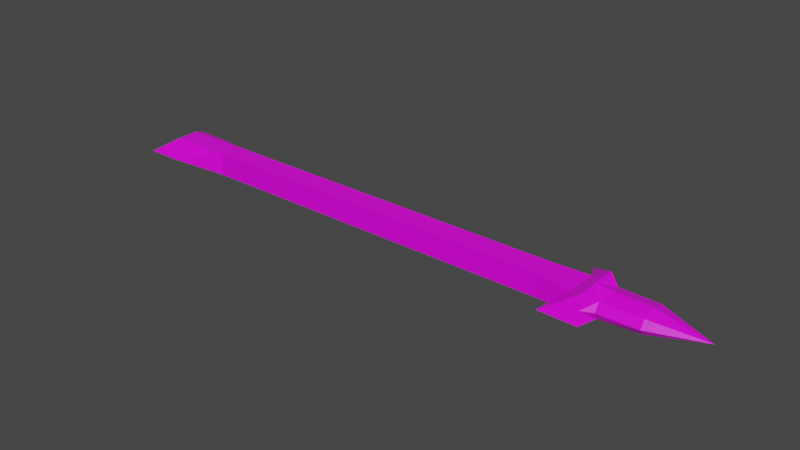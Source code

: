 # Source: woodsman_projectile.blend  (saved by Blender 2.83.19; exported with 4.5.12 LTS)
import bpy
from mathutils import Matrix  # noqa: F401  (used for matrix-valued properties, if any)

bpy.ops.wm.read_factory_settings(use_empty=True)
scene = bpy.context.scene
scene.name = 'Scene'

# ---- collections
col_collection = bpy.data.collections.new('Collection'); scene.collection.children.link(col_collection)

# ---- images (referenced by path relative to the original .blend; pixels are not part of the script)
import os
ASSET_DIR = os.environ.get("B2B_ASSET_DIR", "")  # directory of the original .blend (textures are referenced by path, not embedded)
HERE = os.path.dirname(os.path.abspath(__file__))  # packed textures are extracted next to this script under _unpacked/

def load_image(name, relpath, width, height, colorspace="sRGB"):
    """Load a texture the original file referenced (path relative to the .blend, or extracted next to this script)."""
    p = next((c for c in (os.path.join(HERE, relpath), os.path.join(ASSET_DIR, relpath)) if relpath and os.path.exists(c)), "")
    if p:
        img = bpy.data.images.load(p, check_existing=True)
        img.name = name
    else:  # same state as the original file: an image datablock whose file is absent (Cycles renders it pink)
        img = bpy.data.images.new(name, width, height)
        img.source = "FILE"
        img.filepath = "//" + (relpath or name)
    img.colorspace_settings.name = colorspace
    return img
img_new_pallete_png = load_image('new_pallete.png', 'new_pallete.png', 1024, 1024, 'sRGB')

# ---- materials (node trees are filled in below, after node groups)
mat_material_016 = bpy.data.materials.new('Material.016')
mat_material_016.alpha_threshold = 0.0
mat_material_016.use_transparent_shadow = False
mat_material_016.line_color = (0.0, 0.0, 0.0, 1.0)

# ---- material node trees
mat_material_016.use_nodes = True; mat_material_016.node_tree.nodes.clear()
_N = mat_material_016.node_tree.nodes; _L = mat_material_016.node_tree.links
n0 = _N.new('ShaderNodeOutputMaterial'); n0.name = 'Material Output'; n0.location = (300, 300)
n1 = _N.new('ShaderNodeBsdfPrincipled'); n1.name = 'Principled BSDF'; n1.location = (10, 300)
n1.distribution = 'GGX'
n1.subsurface_method = 'BURLEY'
n1.inputs[2].default_value = 0.4
n1.inputs[3].default_value = 1.45
n1.inputs[27].default_value = (0.0, 0.0, 0.0, 1.0)
n1.inputs[28].default_value = 1.0
n2 = _N.new('ShaderNodeTexImage'); n2.name = 'Image Texture'; n2.location = (-280, 280)
n2.image = img_new_pallete_png
_L.new(n1.outputs[0], n0.inputs[0])
_L.new(n2.outputs[0], n1.inputs[0])
n0.is_active_output = True

# ---- world
world_world = bpy.data.worlds.new('World'); scene.world = world_world
world_world.use_nodes = True; world_world.node_tree.nodes.clear()
_N = world_world.node_tree.nodes; _L = world_world.node_tree.links
n0 = _N.new('ShaderNodeOutputWorld'); n0.name = 'World Output'; n0.location = (300, 300)
n1 = _N.new('ShaderNodeBackground'); n1.name = 'Background'; n1.location = (10, 300)
n1.inputs[0].default_value = (0.05088, 0.05088, 0.05088, 1.0)
_L.new(n1.outputs[0], n0.inputs[0])
n0.is_active_output = True
world_world.color = (0.05088, 0.05088, 0.05088)
world_world.use_sun_shadow = False
world_world.sun_shadow_jitter_overblur = 0.0

# ---- meshes
me_cube_016 = bpy.data.meshes.new('Cube.016')
me_cube_016.from_pydata([(1.92, 0.2651, 0.1335), (1.92, 0.2651, -0.1303), (1.92, -0.2626, 0.1335), (1.92, -0.2626, -0.1303), (1.805, 0.1756, 0.08875), (1.805, 0.1756, -0.08563), (1.805, -0.1731, 0.08875), (1.805, -0.1731, -0.08563), (2.37, 0.1654, 0.07096), (2.37, 0.1654, -0.05314), (2.37, -0.1474, 0.07096), (2.37, -0.1474, -0.05314), (-1.842, 0.1295, 0.1018), (-1.842, 0.1295, -0.1008), (-1.842, -0.1287, 0.1018), (-1.842, -0.1287, -0.1008), (1.681, -0.4845, 0.001559), (1.681, 0.487, 0.001559), (1.92, 0.2651, 0.001559), (1.92, -0.2626, 0.001559), (1.92, 0.001251, 0.1335), (1.92, 0.001251, -0.1303), (2.37, 0.2059, 0.002276), (2.37, -0.2014, 0.002276), (2.37, 0.002249, 0.1107), (2.37, 0.002249, -0.1062), (2.02, -0.1716, -0.0587), (2.023, -0.1556, 0.07517), (2.023, 0.173, 0.07517), (2.023, 0.173, -0.05699), (2.023, 0.00161, 0.1175), (2.023, -0.2123, 0.002031), (2.023, 0.00161, -0.1135), (2.023, 0.2155, 0.002031), (2.828, 0.001251, 0.001559), (1.491, 0.1295, 0.1018), (1.491, -0.1287, 0.1018), (1.491, -0.1287, -0.1008), (1.491, 0.1295, -0.1008), (-2.403, 0.1295, 0.1018), (-2.403, 0.1295, -0.1008), (-2.403, -0.1287, 0.1018), (-2.403, -0.1287, -0.1008), (-2.24, 0.3725, 0.0004784), (-2.55, 0.3725, 0.0004784), (-2.24, -0.3717, 0.0004784), (-2.55, -0.3717, 0.0004784)], [], [(20, 28, 0), (30, 28, 20), (30, 20, 27), (2, 27, 20), (33, 18, 28), (18, 0, 28), (33, 29, 18), (18, 29, 1), (21, 29, 32), (32, 26, 21), (21, 26, 3), (1, 29, 21), (31, 19, 26), (31, 27, 19), (19, 3, 26), (2, 19, 27), (15, 37, 36, 14), (13, 38, 37, 15), (13, 12, 35, 38), (14, 36, 35, 12), (5, 38, 35, 4), (4, 17, 5), (17, 0, 1), (1, 5, 17), (4, 0, 17), (5, 7, 37, 38), (3, 16, 7), (7, 5, 1, 21, 3), (16, 6, 7), (7, 6, 36, 37), (36, 6, 4, 35), (2, 6, 16), (2, 20, 0, 4, 6), (16, 3, 19, 2), (18, 1, 0), (9, 22, 34), (9, 29, 33, 22), (22, 8, 34), (22, 33, 28, 8), (24, 34, 8), (24, 8, 28, 30), (10, 34, 24), (24, 30, 27, 10), (23, 34, 10), (10, 27, 31, 23), (23, 11, 34), (23, 31, 26, 11), (9, 34, 25), (25, 34, 11), (9, 25, 32, 29), (25, 11, 26, 32), (15, 42, 40, 13), (14, 45, 15), (41, 46, 45, 14), (43, 13, 40, 44), (13, 43, 12), (44, 40, 39), (46, 42, 15, 45), (41, 42, 46), (40, 42, 41, 39), (12, 43, 44, 39), (12, 39, 41, 14)])
_uv = me_cube_016.uv_layers.new(name='UVMap')
_uv.uv.foreach_set('vector', [0.9284, 0.1891, 0.9284, 0.1891, 0.9284, 0.1891, 0.5814, 0.9348, 0.5814, 0.9348, 0.5814, 0.9348, 0.5814, 0.9348, 0.5814, 0.9348, 0.5814, 0.9348, 0.9284, 0.1891, 0.9284, 0.1891, 0.9284, 0.1891, 0.5814, 0.9348, 0.5814, 0.9348, 0.5814, 0.9348, 0.9284, 0.1891, 0.9284, 0.1891, 0.9284, 0.1891, 0.5814, 0.9348, 0.5814, 0.9348, 0.5814, 0.9348, 0.9284, 0.1891, 0.9284, 0.1891, 0.9284, 0.1891, 0.5814, 0.9348, 0.5814, 0.9348, 0.5814, 0.9348, 0.5814, 0.9348, 0.5814, 0.9348, 0.5814, 0.9348, 0.9284, 0.1891, 0.9284, 0.1891, 0.9284, 0.1891, 0.9284, 0.1891, 0.9284, 0.1891, 0.9284, 0.1891, 0.5814, 0.9348, 0.5814, 0.9348, 0.5814, 0.9348, 0.5814, 0.9348, 0.5814, 0.9348, 0.5814, 0.9348, 0.9284, 0.1891, 0.9284, 0.1891, 0.9284, 0.1891, 0.9284, 0.1891, 0.9284, 0.1891, 0.9284, 0.1891, 0.9284, 0.1891, 0.9284, 0.1891, 0.9284, 0.1891, 0.9284, 0.1891, 0.9284, 0.1891, 0.9284, 0.1891, 0.9284, 0.1891, 0.9284, 0.1891, 0.9284, 0.1891, 0.9284, 0.1891, 0.9284, 0.1891, 0.9284, 0.1891, 0.9284, 0.1891, 0.9284, 0.1891, 0.9284, 0.1891, 0.9284, 0.1891, 0.9284, 0.1891, 0.9284, 0.1891, 0.9284, 0.1891, 0.9284, 0.1891, 0.9284, 0.1891, 0.9284, 0.1891, 0.9284, 0.1891, 0.9284, 0.1891, 0.9284, 0.1891, 0.9284, 0.1891, 0.3132, 0.5263, 0.3132, 0.5263, 0.3132, 0.5263, 0.3132, 0.5263, 0.3132, 0.5263, 0.3132, 0.5263, 0.9284, 0.1891, 0.9284, 0.1891, 0.9284, 0.1891, 0.9284, 0.1891, 0.3132, 0.5263, 0.3132, 0.5263, 0.3132, 0.5263, 0.3132, 0.5263, 0.3132, 0.5263, 0.3132, 0.5263, 0.3132, 0.5263, 0.3132, 0.5263, 0.9284, 0.1891, 0.9284, 0.1891, 0.9284, 0.1891, 0.9284, 0.1891, 0.9284, 0.1891, 0.9284, 0.1891, 0.9284, 0.1891, 0.9284, 0.1891, 0.9284, 0.1891, 0.9284, 0.1891, 0.9284, 0.1891, 0.3132, 0.5263, 0.3132, 0.5263, 0.3132, 0.5263, 0.3132, 0.5263, 0.3132, 0.5263, 0.3132, 0.5263, 0.3132, 0.5263, 0.3132, 0.5263, 0.9284, 0.1891, 0.9284, 0.1891, 0.9284, 0.1891, 0.9284, 0.1891, 0.9284, 0.1891, 0.9284, 0.1891, 0.9284, 0.1891, 0.5814, 0.9348, 0.5814, 0.9348, 0.5814, 0.9348, 0.5814, 0.9348, 0.5814, 0.9348, 0.5814, 0.9348, 0.5814, 0.9348, 0.5814, 0.9348, 0.5814, 0.9348, 0.5814, 0.9348, 0.5814, 0.9348, 0.5814, 0.9348, 0.5814, 0.9348, 0.5814, 0.9348, 0.5814, 0.9348, 0.5814, 0.9348, 0.5814, 0.9348, 0.5814, 0.9348, 0.5814, 0.9348, 0.5814, 0.9348, 0.5814, 0.9348, 0.5814, 0.9348, 0.5814, 0.9348, 0.5814, 0.9348, 0.5814, 0.9348, 0.5814, 0.9348, 0.5814, 0.9348, 0.5814, 0.9348, 0.5814, 0.9348, 0.5814, 0.9348, 0.5814, 0.9348, 0.5814, 0.9348, 0.5814, 0.9348, 0.5814, 0.9348, 0.5814, 0.9348, 0.5814, 0.9348, 0.5814, 0.9348, 0.5814, 0.9348, 0.5814, 0.9348, 0.5814, 0.9348, 0.5814, 0.9348, 0.5814, 0.9348, 0.5814, 0.9348, 0.5814, 0.9348, 0.5814, 0.9348, 0.5814, 0.9348, 0.5814, 0.9348, 0.5814, 0.9348, 0.5814, 0.9348, 0.5814, 0.9348, 0.5814, 0.9348, 0.5814, 0.9348, 0.5814, 0.9348, 0.5814, 0.9348, 0.5814, 0.9348, 0.5814, 0.9348, 0.9284, 0.1891, 0.9284, 0.1891, 0.9284, 0.1891, 0.9284, 0.1891, 0.1853, 0.9495, 0.1853, 0.9495, 0.1853, 0.9495, 0.1853, 0.9495, 0.1853, 0.9495, 0.1853, 0.9495, 0.1853, 0.9495, 0.1853, 0.9495, 0.1853, 0.9495, 0.1853, 0.9495, 0.1853, 0.9495, 0.1853, 0.9495, 0.1853, 0.9495, 0.1853, 0.9495, 0.1853, 0.9495, 0.1853, 0.9495, 0.1853, 0.9495, 0.1853, 0.9495, 0.1853, 0.9495, 0.1853, 0.9495, 0.1853, 0.9495, 0.1853, 0.9495, 0.1853, 0.9495, 0.1853, 0.9495, 0.04992, 0.4229, 0.04992, 0.4229, 0.04992, 0.4229, 0.04992, 0.4229, 0.1853, 0.9495, 0.1853, 0.9495, 0.1853, 0.9495, 0.1853, 0.9495, 0.9284, 0.1891, 0.9284, 0.1891, 0.9284, 0.1891, 0.9284, 0.1891])
me_cube_016.materials.append(mat_material_016)
me_cube_016.use_remesh_preserve_volume = False
me_cube_016.use_remesh_preserve_attributes = False
me_cube_016.use_mirror_vertex_groups = False
me_cube_016.update()

# ---- objects
ob_woodsman_projectile = bpy.data.objects.new('woodsman_projectile', me_cube_016)

# ---- transforms, parenting, visibility, modifiers, constraints
ob_woodsman_projectile.location = (0.0, 0.0, 0.0)
ob_woodsman_projectile.scale = (0.3472, 0.276, 0.3472)
ob_woodsman_projectile.lock_rotations_4d = False
ob_woodsman_projectile.empty_display_type = 'ARROWS'
ob_woodsman_projectile.lineart.crease_threshold = 0.0

# ---- collection membership
col_collection.objects.link(ob_woodsman_projectile)

# ---- scene / render settings (as saved in the file)
scene.frame_start = 1; scene.frame_end = 250; scene.frame_set(1)
scene.render.engine = 'BLENDER_EEVEE_NEXT'
scene.cycles.use_denoising = False
scene.cycles.samples = 128
scene.cycles.sampling_pattern = 'TABULATED_SOBOL'
scene.cycles.use_adaptive_sampling = False
scene.cycles.use_light_tree = False
scene.view_settings.view_transform = 'Filmic'
bpy.context.view_layer.update()

# ---- added for rendering (the .blend has no active camera and no usable light): camera, sun
cam_auto = bpy.data.cameras.new('AutoCamera')
cam_auto.lens = 50.0
cam_auto.sensor_width = 36.0
cam_auto.clip_end = 1000.0
ob_auto_camera = bpy.data.objects.new('AutoCamera', cam_auto)
scene.collection.objects.link(ob_auto_camera)
ob_auto_camera.location = (1.79591, -2.09692, 1.39872)
ob_auto_camera.rotation_euler = (1.09748, -7.21219e-08, 0.694738)
scene.camera = ob_auto_camera
light_auto_sun = bpy.data.lights.new('AutoSun', 'SUN')
light_auto_sun.energy = 3.0
light_auto_sun.angle = 0.0523599
ob_auto_sun = bpy.data.objects.new('AutoSun', light_auto_sun)
scene.collection.objects.link(ob_auto_sun)
ob_auto_sun.rotation_euler = (0.872665, 0.174533, 0.523599)
bpy.context.view_layer.update()
